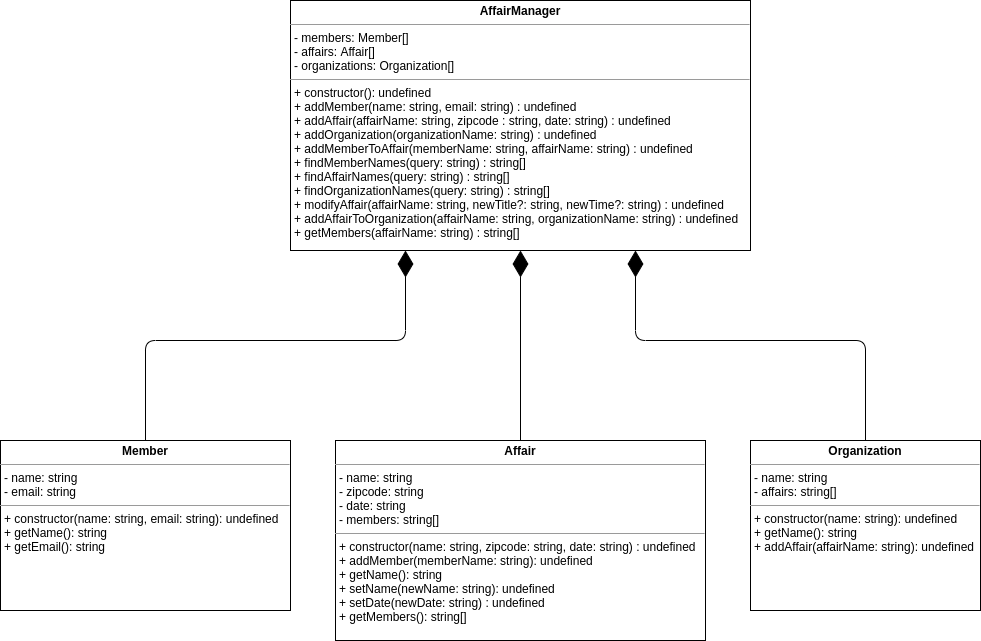

The diagram above was exported from draw.io. Its source (the exported page's mxGraphModel, read from the mxfile embedded in the PNG):
<mxGraphModel dx="1422" dy="810" grid="1" gridSize="10" guides="1" tooltips="1" connect="1" arrows="1" fold="1" page="1" pageScale="1" pageWidth="1100" pageHeight="850" math="0" shadow="0">
  <root>
    <mxCell id="0" />
    <mxCell id="1" parent="0" />
    <mxCell id="_hi5mZckq2J2wwsXfhcQ-1" value="&lt;p style=&quot;margin: 0px ; margin-top: 4px ; text-align: center&quot;&gt;&lt;b&gt;AffairManager&lt;/b&gt;&lt;/p&gt;&lt;hr size=&quot;1&quot;&gt;&lt;p style=&quot;margin: 0px ; margin-left: 4px&quot;&gt;- members: Member[]&lt;/p&gt;&lt;p style=&quot;margin: 0px ; margin-left: 4px&quot;&gt;- affairs: Affair[]&lt;/p&gt;&lt;p style=&quot;margin: 0px ; margin-left: 4px&quot;&gt;- organizations: Organization[]&lt;/p&gt;&lt;hr size=&quot;1&quot;&gt;&lt;p style=&quot;margin: 0px ; margin-left: 4px&quot;&gt;+ constructor(): undefined&lt;/p&gt;&lt;p style=&quot;margin: 0px ; margin-left: 4px&quot;&gt;+ addMember(name: string, email: string) : undefined&lt;/p&gt;&lt;p style=&quot;margin: 0px ; margin-left: 4px&quot;&gt;+ addAffair(affairName: string, zipcode : string, date: string) : undefined&lt;/p&gt;&lt;p style=&quot;margin: 0px ; margin-left: 4px&quot;&gt;+ addOrganization(organizationName: string) : undefined&lt;/p&gt;&lt;p style=&quot;margin: 0px ; margin-left: 4px&quot;&gt;+ addMemberToAffair(memberName: string, affairName: string) : undefined&lt;/p&gt;&lt;p style=&quot;margin: 0px ; margin-left: 4px&quot;&gt;+ findMemberNames(query: string) : string[]&lt;/p&gt;&lt;p style=&quot;margin: 0px ; margin-left: 4px&quot;&gt;+ findAffairNames(query: string) : string[]&lt;/p&gt;&lt;p style=&quot;margin: 0px ; margin-left: 4px&quot;&gt;+ findOrganizationNames(query: string) : string[]&lt;/p&gt;&lt;p style=&quot;margin: 0px ; margin-left: 4px&quot;&gt;+ modifyAffair(affairName: string, newTitle?: string, newTime?: string) : undefined&lt;/p&gt;&lt;p style=&quot;margin: 0px ; margin-left: 4px&quot;&gt;+ addAffairToOrganization(affairName: string, organizationName: string) : undefined&lt;/p&gt;&lt;p style=&quot;margin: 0px ; margin-left: 4px&quot;&gt;+ getMembers(affairName: string) : string[]&lt;/p&gt;" style="verticalAlign=top;align=left;overflow=fill;fontSize=12;fontFamily=Helvetica;html=1;" vertex="1" parent="1">
      <mxGeometry x="320" y="40" width="460" height="250" as="geometry" />
    </mxCell>
    <mxCell id="_hi5mZckq2J2wwsXfhcQ-2" value="&lt;p style=&quot;margin: 0px ; margin-top: 4px ; text-align: center&quot;&gt;&lt;b&gt;Member&lt;/b&gt;&lt;/p&gt;&lt;hr size=&quot;1&quot;&gt;&lt;p style=&quot;margin: 0px ; margin-left: 4px&quot;&gt;- name: string&lt;/p&gt;&lt;p style=&quot;margin: 0px ; margin-left: 4px&quot;&gt;- email: string&lt;/p&gt;&lt;hr size=&quot;1&quot;&gt;&lt;p style=&quot;margin: 0px ; margin-left: 4px&quot;&gt;+ constructor(name: string, email: string): undefined&lt;/p&gt;&lt;p style=&quot;margin: 0px ; margin-left: 4px&quot;&gt;+ getName(): string&lt;/p&gt;&lt;p style=&quot;margin: 0px ; margin-left: 4px&quot;&gt;+ getEmail(): string&lt;/p&gt;" style="verticalAlign=top;align=left;overflow=fill;fontSize=12;fontFamily=Helvetica;html=1;" vertex="1" parent="1">
      <mxGeometry x="30" y="480" width="290" height="170" as="geometry" />
    </mxCell>
    <mxCell id="_hi5mZckq2J2wwsXfhcQ-3" value="&lt;p style=&quot;margin: 0px ; margin-top: 4px ; text-align: center&quot;&gt;&lt;b&gt;Affair&lt;/b&gt;&lt;/p&gt;&lt;hr size=&quot;1&quot;&gt;&lt;p style=&quot;margin: 0px ; margin-left: 4px&quot;&gt;- name: string&lt;/p&gt;&lt;p style=&quot;margin: 0px ; margin-left: 4px&quot;&gt;- zipcode: string&lt;/p&gt;&lt;p style=&quot;margin: 0px ; margin-left: 4px&quot;&gt;- date: string&lt;/p&gt;&lt;p style=&quot;margin: 0px ; margin-left: 4px&quot;&gt;- members: string[]&lt;/p&gt;&lt;hr size=&quot;1&quot;&gt;&lt;p style=&quot;margin: 0px ; margin-left: 4px&quot;&gt;+ constructor(name: string, zipcode: string, date: string) : undefined&lt;/p&gt;&lt;p style=&quot;margin: 0px ; margin-left: 4px&quot;&gt;+ addMember(memberName: string): undefined&lt;/p&gt;&lt;p style=&quot;margin: 0px ; margin-left: 4px&quot;&gt;+ getName(): string&lt;/p&gt;&lt;p style=&quot;margin: 0px ; margin-left: 4px&quot;&gt;+ setName(newName: string): undefined&lt;/p&gt;&lt;p style=&quot;margin: 0px ; margin-left: 4px&quot;&gt;+ setDate(newDate: string) : undefined&lt;/p&gt;&lt;p style=&quot;margin: 0px ; margin-left: 4px&quot;&gt;+ getMembers(): string[]&lt;/p&gt;" style="verticalAlign=top;align=left;overflow=fill;fontSize=12;fontFamily=Helvetica;html=1;" vertex="1" parent="1">
      <mxGeometry x="365" y="480" width="370" height="200" as="geometry" />
    </mxCell>
    <mxCell id="_hi5mZckq2J2wwsXfhcQ-4" value="&lt;p style=&quot;margin: 0px ; margin-top: 4px ; text-align: center&quot;&gt;&lt;b&gt;Organization&lt;/b&gt;&lt;/p&gt;&lt;hr size=&quot;1&quot;&gt;&lt;p style=&quot;margin: 0px ; margin-left: 4px&quot;&gt;- name: string&lt;/p&gt;&lt;p style=&quot;margin: 0px ; margin-left: 4px&quot;&gt;- affairs: string[]&lt;/p&gt;&lt;hr size=&quot;1&quot;&gt;&lt;p style=&quot;margin: 0px ; margin-left: 4px&quot;&gt;+ constructor(name: string): undefined&lt;/p&gt;&lt;p style=&quot;margin: 0px ; margin-left: 4px&quot;&gt;+ getName(): string&lt;/p&gt;&lt;p style=&quot;margin: 0px ; margin-left: 4px&quot;&gt;+ addAffair(affairName: string): undefined&lt;/p&gt;" style="verticalAlign=top;align=left;overflow=fill;fontSize=12;fontFamily=Helvetica;html=1;" vertex="1" parent="1">
      <mxGeometry x="780" y="480" width="230" height="170" as="geometry" />
    </mxCell>
    <mxCell id="_hi5mZckq2J2wwsXfhcQ-5" value="" style="endArrow=diamondThin;endFill=1;endSize=24;html=1;exitX=0.5;exitY=0;exitDx=0;exitDy=0;entryX=0.25;entryY=1;entryDx=0;entryDy=0;" edge="1" parent="1" source="_hi5mZckq2J2wwsXfhcQ-2" target="_hi5mZckq2J2wwsXfhcQ-1">
      <mxGeometry width="160" relative="1" as="geometry">
        <mxPoint x="340" y="410" as="sourcePoint" />
        <mxPoint x="500" y="410" as="targetPoint" />
        <Array as="points">
          <mxPoint x="175" y="380" />
          <mxPoint x="435" y="380" />
        </Array>
      </mxGeometry>
    </mxCell>
    <mxCell id="_hi5mZckq2J2wwsXfhcQ-6" value="" style="endArrow=diamondThin;endFill=1;endSize=24;html=1;exitX=0.5;exitY=0;exitDx=0;exitDy=0;entryX=0.5;entryY=1;entryDx=0;entryDy=0;" edge="1" parent="1" source="_hi5mZckq2J2wwsXfhcQ-3" target="_hi5mZckq2J2wwsXfhcQ-1">
      <mxGeometry width="160" relative="1" as="geometry">
        <mxPoint x="550" y="410" as="sourcePoint" />
        <mxPoint x="710" y="410" as="targetPoint" />
      </mxGeometry>
    </mxCell>
    <mxCell id="_hi5mZckq2J2wwsXfhcQ-7" value="" style="endArrow=diamondThin;endFill=1;endSize=24;html=1;exitX=0.5;exitY=0;exitDx=0;exitDy=0;entryX=0.75;entryY=1;entryDx=0;entryDy=0;" edge="1" parent="1" source="_hi5mZckq2J2wwsXfhcQ-4" target="_hi5mZckq2J2wwsXfhcQ-1">
      <mxGeometry width="160" relative="1" as="geometry">
        <mxPoint x="840" y="340" as="sourcePoint" />
        <mxPoint x="1000" y="340" as="targetPoint" />
        <Array as="points">
          <mxPoint x="895" y="380" />
          <mxPoint x="665" y="380" />
        </Array>
      </mxGeometry>
    </mxCell>
  </root>
</mxGraphModel>